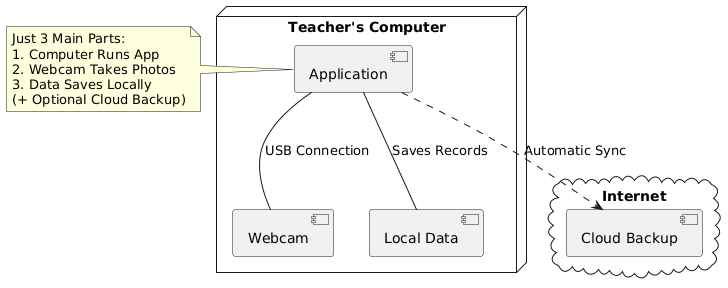

The diagram above was rendered by PlantUML. Its source (embedded in the PNG):
@startuml
node "Teacher's Computer" {
  [Application] as APP
  [Webcam] as CAM
  [Local Data] as DATA
}

cloud "Internet" {
  [Cloud Backup] as BACKUP
}

APP -- CAM : "USB Connection"
APP -- DATA : "Saves Records"
APP ..> BACKUP : "Automatic Sync"

note left of APP
  Just 3 Main Parts:
  1. Computer Runs App
  2. Webcam Takes Photos
  3. Data Saves Locally
  (+ Optional Cloud Backup)
end note
@enduml